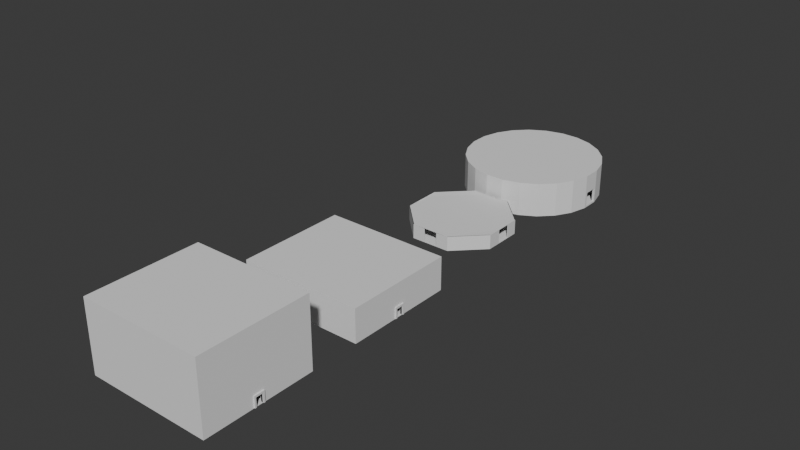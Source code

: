 # Source: Dungeon_parts.blend  (saved by Blender 4.0.36; exported with 4.5.12 LTS)
import bpy
from mathutils import Matrix  # noqa: F401  (used for matrix-valued properties, if any)

bpy.ops.wm.read_factory_settings(use_empty=True)
scene = bpy.context.scene
scene.name = 'Scene'

# ---- collections
col_collection = bpy.data.collections.new('Collection'); scene.collection.children.link(col_collection)

# ---- world
world_world = bpy.data.worlds.new('World'); scene.world = world_world
world_world.use_nodes = True; world_world.node_tree.nodes.clear()
_N = world_world.node_tree.nodes; _L = world_world.node_tree.links
n0 = _N.new('ShaderNodeOutputWorld'); n0.name = 'World Output'; n0.location = (300, 300)
n1 = _N.new('ShaderNodeBackground'); n1.name = 'Background'; n1.location = (10, 300)
n1.inputs[0].default_value = (0.05088, 0.05088, 0.05088, 1.0)
_L.new(n1.outputs[0], n0.inputs[0])
n0.is_active_output = True
world_world.color = (0.05088, 0.05088, 0.05088)
world_world.use_sun_shadow = False
world_world.sun_shadow_jitter_overblur = 0.0

# ---- meshes
me_cube_001 = bpy.data.meshes.new('Cube.001')
me_cube_001.from_pydata([(-1.574, -1.521, 1.0), (-1.574, 1.6, 1.0), (1.929, -1.521, 1.0), (1.929, 1.6, 1.0), (-1.526, -0.1, 2.571), (-1.526, -0.1, 27.57), (-1.574, -1.521, 94.36), (-1.526, 0.1, 2.571), (-1.526, 0.1, 27.57), (-1.574, 1.6, 94.36), (1.929, 1.6, 94.36), (1.929, -1.521, 94.36), (0.0, 0.0, 94.21), (1.929, -0.1, 2.571), (1.929, -0.1, 27.57), (1.929, 0.1, 27.57), (1.929, 0.1, 2.571), (-1.574, -0.1, 2.571), (-1.574, 0.1, 27.57), (-1.574, 0.1, 2.571), (-1.574, -0.1, 27.57), (1.885, -0.1, 2.571), (1.885, -0.1, 27.57), (1.885, 0.1, 27.57), (1.885, 0.1, 2.571)], [], [(1, 0, 17, 19), (0, 6, 9, 1, 19, 18, 20, 17), (13, 2, 3, 16), (16, 3, 10, 11, 2, 13, 14, 15), (3, 2, 0, 1), (6, 12, 9), (10, 12, 11), (2, 11, 6, 0), (1, 9, 10, 3), (11, 12, 6), (9, 12, 10), (19, 7, 8, 18), (20, 5, 4, 17), (4, 7, 19, 17), (8, 5, 20, 18), (16, 15, 23, 24), (15, 14, 22, 23), (14, 13, 21, 22)])
_uv = me_cube_001.uv_layers.new(name='UVMap')
_uv.uv.foreach_set('vector', [0.875, 0.5, 0.875, 0.75, 0.875, 0.6375, 0.875, 0.6125, 0.875, 0.75, 0.875, 0.75, 0.875, 0.5, 0.875, 0.5, 0.875, 0.6125, 0.875, 0.6125, 0.875, 0.6375, 0.875, 0.6375, 0.625, 0.6375, 0.625, 0.75, 0.625, 0.5, 0.625, 0.6125, 0.625, 0.6125, 0.625, 0.5, 0.625, 0.5, 0.625, 0.75, 0.625, 0.75, 0.625, 0.6375, 0.625, 0.6375, 0.625, 0.6125, 0.625, 0.5, 0.625, 0.75, 0.875, 0.75, 0.875, 0.5, 0.875, 0.75, 0.875, 0.75, 0.875, 0.5, 0.625, 0.5, 0.625, 0.5, 0.625, 0.75, 0.625, 0.75, 0.625, 0.75, 0.875, 0.75, 0.875, 0.75, 0.875, 0.5, 0.875, 0.5, 0.625, 0.5, 0.625, 0.5, 0.625, 0.75, 0.625, 0.75, 0.875, 0.75, 0.875, 0.5, 0.875, 0.5, 0.625, 0.5, 0.375, 0.3798, 0.375, 0.5, 0.625, 0.5, 0.625, 0.3798, 0.625, 0.8702, 0.625, 0.75, 0.375, 0.75, 0.375, 0.8702, 0.375, 0.75, 0.375, 0.5, 0.2548, 0.5, 0.2548, 0.75, 0.625, 0.5, 0.625, 0.75, 0.7452, 0.75, 0.7452, 0.5, 0.625, 0.6125, 0.625, 0.6125, 0.625, 0.6125, 0.625, 0.6125, 0.625, 0.6125, 0.625, 0.6375, 0.625, 0.6375, 0.625, 0.6125, 0.625, 0.6375, 0.625, 0.6375, 0.625, 0.6375, 0.625, 0.6375])
me_cube_001.update()
me_cube_002 = bpy.data.meshes.new('Cube.002')
me_cube_002.from_pydata([(-1.0, -1.0, -1.0), (-1.0, -1.0, 1.0), (-1.0, 1.0, -1.0), (-1.0, 1.0, 1.0), (1.0, -1.0, -1.0), (1.0, -1.0, 1.0), (1.0, 1.0, -1.0), (1.0, 1.0, 1.0), (0.0, 1.0, 1.0), (0.0, 1.0, -1.0), (0.0, -1.0, 1.0), (0.0, -1.0, -1.0)], [], [(0, 1, 3, 2), (8, 7, 6, 9), (2, 3, 8, 9), (6, 7, 5, 4), (1, 0, 11, 10), (11, 4, 5, 10), (6, 4, 11, 9), (11, 0, 2, 9), (8, 3, 1, 10), (5, 7, 8, 10)])
_uv = me_cube_002.uv_layers.new(name='UVMap')
_uv.uv.foreach_set('vector', [0.375, 0.0, 0.625, 0.0, 0.625, 0.25, 0.375, 0.25, 0.625, 0.375, 0.625, 0.5, 0.375, 0.5, 0.375, 0.375, 0.375, 0.25, 0.625, 0.25, 0.625, 0.375, 0.375, 0.375, 0.375, 0.5, 0.625, 0.5, 0.625, 0.75, 0.375, 0.75, 0.625, 1.0, 0.375, 1.0, 0.375, 0.875, 0.625, 0.875, 0.375, 0.875, 0.375, 0.75, 0.625, 0.75, 0.625, 0.875, 0.375, 0.5, 0.375, 0.75, 0.25, 0.75, 0.25, 0.5, 0.25, 0.75, 0.125, 0.75, 0.125, 0.5, 0.25, 0.5, 0.75, 0.5, 0.875, 0.5, 0.875, 0.75, 0.75, 0.75, 0.625, 0.75, 0.625, 0.5, 0.75, 0.5, 0.75, 0.75])
me_cube_002.update()
me_cube_003 = bpy.data.meshes.new('Cube.003')
me_cube_003.from_pydata([(-1.0, -1.0, -1.0), (-1.0, -1.0, 1.0), (-1.0, 1.0, -1.0), (-1.0, 1.0, 1.0), (1.0, -1.0, -1.0), (1.0, -1.0, 1.0), (1.0, 1.0, -1.0), (1.0, 1.0, 1.0), (0.0, 1.0, 1.0), (0.0, 0.9524, 0.9524), (0.0, 1.0, -1.0), (0.0, 0.9524, -0.9524), (0.0, -1.0, 1.0), (0.0, -0.9524, 0.9524), (0.0, -1.0, -1.0), (0.0, -0.9524, -0.9524), (-1.0, -0.9524, -0.9524), (-1.0, 0.9524, 0.9524), (-1.0, -0.9524, 0.9524), (-1.0, 0.9524, -0.9524), (1.0, 0.9524, -0.9524), (1.0, -0.9524, 0.9524), (1.0, 0.9524, 0.9524), (1.0, -0.9524, -0.9524)], [], [(18, 1, 3, 2, 19, 17), (19, 2, 0, 1, 18, 16), (8, 7, 6, 10), (2, 3, 8, 10), (6, 7, 5, 4, 23, 21, 22, 20), (23, 4, 6, 20), (1, 0, 14, 12), (14, 4, 5, 12), (6, 4, 14, 10), (14, 0, 2, 10), (8, 3, 1, 12), (5, 7, 8, 12), (9, 11, 20, 22), (11, 9, 17, 19), (13, 15, 16, 18), (15, 13, 21, 23), (20, 11, 15, 23), (16, 15, 11, 19), (17, 9, 13, 18), (21, 13, 9, 22)])
_uv = me_cube_003.uv_layers.new(name='UVMap')
_uv.uv.foreach_set('vector', [0.619, 0.005952, 0.625, 0.0, 0.625, 0.25, 0.375, 0.25, 0.381, 0.244, 0.619, 0.244, 0.381, 0.244, 0.375, 0.25, 0.375, 0.0, 0.625, 0.0, 0.619, 0.005952, 0.381, 0.005952, 0.625, 0.375, 0.625, 0.5, 0.375, 0.5, 0.375, 0.375, 0.375, 0.25, 0.625, 0.25, 0.625, 0.375, 0.375, 0.375, 0.375, 0.5, 0.625, 0.5, 0.625, 0.75, 0.375, 0.75, 0.381, 0.744, 0.619, 0.744, 0.619, 0.506, 0.381, 0.506, 0.381, 0.744, 0.375, 0.75, 0.375, 0.5, 0.381, 0.506, 0.625, 1.0, 0.375, 1.0, 0.375, 0.875, 0.625, 0.875, 0.375, 0.875, 0.375, 0.75, 0.625, 0.75, 0.625, 0.875, 0.375, 0.5, 0.375, 0.75, 0.25, 0.75, 0.25, 0.5, 0.25, 0.75, 0.125, 0.75, 0.125, 0.5, 0.25, 0.5, 0.75, 0.5, 0.875, 0.5, 0.875, 0.75, 0.75, 0.75, 0.625, 0.75, 0.625, 0.5, 0.75, 0.5, 0.75, 0.75, 0.625, 0.375, 0.375, 0.375, 0.375, 0.4886, 0.625, 0.4886, 0.375, 0.375, 0.625, 0.375, 0.625, 0.2614, 0.375, 0.2614, 0.625, 0.875, 0.375, 0.875, 0.375, 0.9886, 0.625, 0.9886, 0.375, 0.875, 0.625, 0.875, 0.625, 0.7614, 0.375, 0.7614, 0.3636, 0.5, 0.25, 0.5, 0.25, 0.75, 0.3636, 0.75, 0.1364, 0.75, 0.25, 0.75, 0.25, 0.5, 0.1364, 0.5, 0.8636, 0.5, 0.75, 0.5, 0.75, 0.75, 0.8636, 0.75, 0.6364, 0.75, 0.75, 0.75, 0.75, 0.5, 0.6364, 0.5])
me_cube_003.update()
me_cylinder = bpy.data.meshes.new('Cylinder')
me_cylinder.from_pydata([(0.0, 1.0, -1.0), (0.8003, -0.456, -0.9524), (0.0, 1.0, 1.0), (0.8003, -0.456, 0.9524), (0.7071, 0.7071, -1.0), (0.9892, -1.05e-09, 1.0), (0.7071, 0.7071, 1.0), (0.9883, -8.37e-10, -0.9909), (1.749e-10, 0.9892, 1.0), (1.0, 0.0, -1.0), (0.2265, 0.8953, 0.9524), (0.6995, 0.6995, 1.0), (0.2265, 0.8953, -0.9524), (1.0, 0.0, 1.0), (0.6989, 0.6989, -0.9909), (-3.674e-10, 0.9883, -0.9909), (0.7071, -0.7071, -1.0), (0.4729, 0.7933, -0.9524), (0.7071, -0.7071, 1.0), (0.4729, 0.7933, 0.9524), (0.0, -1.0, -1.0), (0.0, -1.0, 1.0), (-0.7071, -0.7071, -1.0), (-0.7071, -0.7071, 1.0), (-1.0, 0.0, -1.0), (-1.0, 0.0, 1.0), (-0.7071, 0.7071, -1.0), (-0.7071, 0.7071, 1.0), (0.8095, -0.4599, 0.9524), (0.9116, -0.2135, 0.9524), (0.8095, -0.4599, -0.9524), (0.9116, -0.2135, -0.9524), (-0.7955, 0.4936, 0.9524), (-0.8976, 0.2472, 0.9524), (-0.8976, 0.2472, -0.9524), (-0.7955, 0.4936, -0.9524), (0.4767, 0.8025, 0.9524), (0.2304, 0.9046, 0.9524), (0.2304, 0.9046, -0.9524), (0.4767, 0.8025, -0.9524), (-0.4767, -0.8025, 0.9524), (-0.2304, -0.9046, 0.9524), (-0.2304, -0.9046, -0.9524), (-0.4767, -0.8025, -0.9524), (0.9023, -0.2097, -0.9524), (0.6989, -0.6989, -0.9909), (0.6995, -0.6995, 1.0), (0.9023, -0.2097, 0.9524), (-1.225e-10, -0.9883, -0.9909), (-1.749e-10, -0.9892, 1.0), (-0.4729, -0.7933, 0.9524), (-0.4729, -0.7933, -0.9524), (-0.6989, -0.6989, -0.9909), (-0.6995, -0.6995, 1.0), (-0.2265, -0.8953, -0.9524), (-0.2265, -0.8953, 0.9524), (-0.9883, 3.674e-10, -0.9909), (-0.9892, 3.499e-10, 1.0), (-0.8884, 0.2434, -0.9524), (-0.8884, 0.2434, 0.9524), (-0.7863, 0.4898, 0.9524), (-0.6995, 0.6995, 1.0), (-0.6989, 0.6989, -0.9909), (-0.7863, 0.4898, -0.9524)], [], [(0, 2, 37, 38), (37, 2, 6, 4, 0, 38, 39, 36), (4, 6, 13, 9), (28, 29, 13, 18, 16, 9, 31, 30), (31, 9, 13, 29), (16, 18, 21, 20), (40, 23, 22, 43), (43, 22, 20, 21, 23, 40, 41, 42), (22, 23, 25, 24), (34, 35, 26, 24, 25, 27, 32, 33), (32, 27, 26, 35), (26, 27, 2, 0), (24, 26, 0, 4, 9, 16, 20, 22), (29, 28, 3, 47), (52, 56, 57, 53), (23, 21, 49, 53), (62, 15, 8, 61), (31, 29, 47, 44), (56, 52, 48, 45, 7, 14, 15, 62), (60, 63, 62, 61), (21, 18, 46, 49), (43, 42, 54, 51), (58, 59, 60, 61, 57, 56, 62, 63), (44, 47, 5, 7), (45, 48, 49, 46), (15, 12, 10, 8), (10, 19, 17, 12, 15, 14, 11, 8), (3, 1, 44, 7, 45, 46, 5, 47), (14, 7, 5, 11), (50, 51, 52, 53), (51, 54, 55, 50, 53, 49, 48, 52), (36, 39, 17, 19), (37, 36, 19, 10), (35, 34, 58, 63), (28, 30, 1, 3), (6, 2, 8, 11), (40, 43, 51, 50), (38, 37, 10, 12), (30, 31, 44, 1), (39, 38, 12, 17), (2, 27, 61, 8), (25, 23, 53, 57), (18, 13, 5, 46), (33, 32, 60, 59), (41, 40, 50, 55), (13, 6, 11, 5), (34, 33, 59, 58), (32, 35, 63, 60), (27, 25, 57, 61), (42, 41, 55, 54), (8, 61, 2), (8, 2, 37), (37, 2, 36), (36, 2, 6), (21, 49, 46), (10, 60, 8), (10, 8, 19), (19, 8, 11), (11, 8, 37), (10, 37, 19), (19, 37, 11), (11, 37, 36), (21, 41, 40), (19, 36, 11), (11, 36, 6), (10, 19, 3), (33, 57, 27), (33, 27, 32), (32, 27, 61), (11, 6, 13), (32, 61, 59), (59, 61, 57), (57, 61, 60), (19, 11, 5), (19, 5, 3), (5, 11, 13), (33, 32, 59), (59, 32, 60), (57, 60, 59), (60, 61, 8), (59, 57, 33), (57, 25, 27), (49, 53, 3), (25, 57, 53), (59, 10, 3), (23, 25, 53), (28, 47, 13), (28, 13, 18), (18, 13, 29), (53, 59, 3), (3, 5, 46), (46, 5, 47), (59, 60, 10), (3, 47, 46), (46, 47, 28), (28, 47, 29), (28, 29, 18), (46, 49, 3), (46, 3, 28), (46, 28, 18), (23, 53, 50), (50, 53, 55), (55, 53, 49), (47, 5, 13), (18, 21, 46), (23, 21, 40), (61, 27, 2), (21, 23, 50), (40, 50, 41), (41, 50, 21), (21, 50, 55), (41, 55, 21), (21, 55, 49), (53, 57, 59)])
_uv = me_cylinder.uv_layers.new(name='UVMap')
_uv.uv.foreach_set('vector', [1.0, 0.5, 1.0, 1.0, 0.9593, 0.9881, 0.9593, 0.5119, 0.9593, 0.9881, 1.0, 1.0, 0.875, 1.0, 0.875, 0.5, 1.0, 0.5, 0.9593, 0.5119, 0.9157, 0.5119, 0.9157, 0.9881, 0.875, 0.5, 0.875, 1.0, 0.75, 1.0, 0.75, 0.5, 0.6687, 0.9881, 0.7123, 0.9881, 0.75, 1.0, 0.625, 1.0, 0.625, 0.5, 0.75, 0.5, 0.7123, 0.5119, 0.6687, 0.5119, 0.7123, 0.5119, 0.75, 0.5, 0.75, 1.0, 0.7123, 0.9881, 0.625, 0.5, 0.625, 1.0, 0.5, 1.0, 0.5, 0.5, 0.4157, 0.9881, 0.375, 1.0, 0.375, 0.5, 0.4157, 0.5119, 0.4157, 0.5119, 0.375, 0.5, 0.5, 0.5, 0.5, 1.0, 0.375, 1.0, 0.4157, 0.9881, 0.4593, 0.9881, 0.4593, 0.5119, 0.375, 0.5, 0.375, 1.0, 0.25, 1.0, 0.25, 0.5, 0.2063, 0.5119, 0.1627, 0.5119, 0.125, 0.5, 0.25, 0.5, 0.25, 1.0, 0.125, 1.0, 0.1627, 0.9881, 0.2063, 0.9881, 0.1627, 0.9881, 0.125, 1.0, 0.125, 0.5, 0.1627, 0.5119, 0.125, 0.5, 0.125, 1.0, 0.0, 1.0, 0.0, 0.5, 0.51, 0.25, 0.5803, 0.4197, 0.75, 0.49, 0.9197, 0.4197, 0.99, 0.25, 0.9197, 0.08029, 0.75, 0.01, 0.5803, 0.08029, 0.7123, 0.9881, 0.6687, 0.9881, 0.6687, 0.9881, 0.7123, 0.9881, 0.375, 0.5, 0.25, 0.5, 0.25, 1.0, 0.375, 1.0, 0.375, 1.0, 0.5, 1.0, 0.5, 1.0, 0.375, 1.0, 0.125, 0.5, 0.0, 0.5, 0.0, 1.0, 0.125, 1.0, 0.7123, 0.5119, 0.7123, 0.9881, 0.7123, 0.9881, 0.7123, 0.5119, 0.51, 0.25, 0.5803, 0.08029, 0.75, 0.01, 0.9197, 0.08029, 0.99, 0.25, 0.9197, 0.4197, 0.75, 0.49, 0.5803, 0.4197, 0.1627, 0.9881, 0.1627, 0.5119, 0.125, 0.5, 0.125, 1.0, 0.5, 1.0, 0.625, 1.0, 0.625, 1.0, 0.5, 1.0, 0.4157, 0.5119, 0.4593, 0.5119, 0.4593, 0.5119, 0.4157, 0.5119, 0.2063, 0.5119, 0.2063, 0.9881, 0.1627, 0.9881, 0.125, 1.0, 0.25, 1.0, 0.25, 0.5, 0.125, 0.5, 0.1627, 0.5119, 0.7123, 0.5119, 0.7123, 0.9881, 0.75, 1.0, 0.75, 0.5, 0.625, 0.5, 0.5, 0.5, 0.5, 1.0, 0.625, 1.0, 1.0, 0.5, 0.9593, 0.5119, 0.9593, 0.9881, 1.0, 1.0, 0.9593, 0.9881, 0.9157, 0.9881, 0.9157, 0.5119, 0.9593, 0.5119, 1.0, 0.5, 0.875, 0.5, 0.875, 1.0, 1.0, 1.0, 0.6687, 0.9881, 0.6687, 0.5119, 0.7123, 0.5119, 0.75, 0.5, 0.625, 0.5, 0.625, 1.0, 0.75, 1.0, 0.7123, 0.9881, 0.875, 0.5, 0.75, 0.5, 0.75, 1.0, 0.875, 1.0, 0.4157, 0.9881, 0.4157, 0.5119, 0.375, 0.5, 0.375, 1.0, 0.4157, 0.5119, 0.4593, 0.5119, 0.4593, 0.9881, 0.4157, 0.9881, 0.375, 1.0, 0.5, 1.0, 0.5, 0.5, 0.375, 0.5, 0.9157, 0.9881, 0.9157, 0.5119, 0.9157, 0.5119, 0.9157, 0.9881, 0.9593, 0.9881, 0.9157, 0.9881, 0.9157, 0.9881, 0.9593, 0.9881, 0.1627, 0.5119, 0.2063, 0.5119, 0.2063, 0.5119, 0.1627, 0.5119, 0.6687, 0.9881, 0.6687, 0.5119, 0.6687, 0.5119, 0.6687, 0.9881, 0.875, 1.0, 1.0, 1.0, 1.0, 1.0, 0.875, 1.0, 0.4157, 0.9881, 0.4157, 0.5119, 0.4157, 0.5119, 0.4157, 0.9881, 0.9593, 0.5119, 0.9593, 0.9881, 0.9593, 0.9881, 0.9593, 0.5119, 0.6687, 0.5119, 0.7123, 0.5119, 0.7123, 0.5119, 0.6687, 0.5119, 0.9157, 0.5119, 0.9593, 0.5119, 0.9593, 0.5119, 0.9157, 0.5119, 0.0, 1.0, 0.125, 1.0, 0.125, 1.0, 0.0, 1.0, 0.25, 1.0, 0.375, 1.0, 0.375, 1.0, 0.25, 1.0, 0.625, 1.0, 0.75, 1.0, 0.75, 1.0, 0.625, 1.0, 0.2063, 0.9881, 0.1627, 0.9881, 0.1627, 0.9881, 0.2063, 0.9881, 0.4593, 0.9881, 0.4157, 0.9881, 0.4157, 0.9881, 0.4593, 0.9881, 0.75, 1.0, 0.875, 1.0, 0.875, 1.0, 0.75, 1.0, 0.2063, 0.5119, 0.2063, 0.9881, 0.2063, 0.9881, 0.2063, 0.5119, 0.1627, 0.9881, 0.1627, 0.5119, 0.1627, 0.5119, 0.1627, 0.9881, 0.125, 1.0, 0.25, 1.0, 0.25, 1.0, 0.125, 1.0, 0.4593, 0.5119, 0.4593, 0.9881, 0.4593, 0.9881, 0.4593, 0.5119, 0.0, 0.0, 0.0, 0.0, 0.0, 0.0, 0.0, 0.0, 0.0, 0.0, 0.0, 0.0, 0.0, 0.0, 0.0, 0.0, 0.0, 0.0, 0.0, 0.0, 0.0, 0.0, 0.0, 0.0, 0.0, 0.0, 0.0, 0.0, 0.0, 0.0, 0.0, 0.0, 0.0, 0.0, 0.0, 0.0, 0.0, 0.0, 0.0, 0.0, 0.0, 0.0, 0.0, 0.0, 0.0, 0.0, 0.0, 0.0, 0.0, 0.0, 0.0, 0.0, 0.0, 0.0, 0.0, 0.0, 0.0, 0.0, 0.0, 0.0, 0.0, 0.0, 0.0, 0.0, 0.0, 0.0, 0.0, 0.0, 0.0, 0.0, 0.0, 0.0, 0.0, 0.0, 0.0, 0.0, 0.0, 0.0, 0.0, 0.0, 0.0, 0.0, 0.0, 0.0, 0.0, 0.0, 0.0, 0.0, 0.0, 0.0, 0.0, 0.0, 0.0, 0.0, 0.0, 0.0, 0.0, 0.0, 0.0, 0.0, 0.0, 0.0, 0.0, 0.0, 0.0, 0.0, 0.0, 0.0, 0.0, 0.0, 0.0, 0.0, 0.0, 0.0, 0.0, 0.0, 0.0, 0.0, 0.0, 0.0, 0.0, 0.0, 0.0, 0.0, 0.0, 0.0, 0.0, 0.0, 0.0, 0.0, 0.0, 0.0, 0.0, 0.0, 0.0, 0.0, 0.0, 0.0, 0.0, 0.0, 0.0, 0.0, 0.0, 0.0, 0.0, 0.0, 0.0, 0.0, 0.0, 0.0, 0.0, 0.0, 0.0, 0.0, 0.0, 0.0, 0.0, 0.0, 0.0, 0.0, 0.0, 0.0, 0.0, 0.0, 0.0, 0.0, 0.0, 0.0, 0.0, 0.0, 0.0, 0.0, 0.0, 0.0, 0.0, 0.0, 0.0, 0.0, 0.0, 0.0, 0.0, 0.0, 0.0, 0.0, 0.0, 0.0, 0.0, 0.0, 0.0, 0.0, 0.0, 0.0, 0.0, 0.0, 0.0, 0.0, 0.0, 0.0, 0.0, 0.0, 0.0, 0.0, 0.0, 0.0, 0.0, 0.0, 0.0, 0.0, 0.0, 0.0, 0.0, 0.0, 0.0, 0.0, 0.0, 0.0, 0.0, 0.0, 0.0, 0.0, 0.0, 0.0, 0.0, 0.0, 0.0, 0.0, 0.0, 0.0, 0.0, 0.0, 0.0, 0.0, 0.0, 0.0, 0.0, 0.0, 0.0, 0.0, 0.0, 0.0, 0.0, 0.0, 0.0, 0.0, 0.0, 0.0, 0.0, 0.0, 0.0, 0.0, 0.0, 0.0, 0.0, 0.0, 0.0, 0.0, 0.0, 0.0, 0.0, 0.0, 0.0, 0.0, 0.0, 0.0, 0.0, 0.0, 0.0, 0.0, 0.0, 0.0, 0.0, 0.0, 0.0, 0.0, 0.0, 0.0, 0.0, 0.0, 0.0, 0.0, 0.0, 0.0, 0.0, 0.0, 0.0, 0.0, 0.0, 0.0, 0.0, 0.0, 0.0, 0.0, 0.0, 0.0, 0.0, 0.0, 0.0, 0.0, 0.0, 0.0, 0.0, 0.0, 0.0, 0.0, 0.0, 0.0, 0.0, 0.0, 0.0, 0.0, 0.0, 0.0, 0.0, 0.0, 0.0, 0.0, 0.0, 0.0, 0.0, 0.0, 0.0, 0.0, 0.0, 0.0, 0.0, 0.0, 0.0, 0.0, 0.0, 0.0, 0.0, 0.0, 0.0, 0.0, 0.0, 0.0, 0.0, 0.0, 0.0, 0.0, 0.0, 0.0, 0.0, 0.0, 0.0, 0.0, 0.0, 0.0, 0.0, 0.0, 0.0, 0.0, 0.0, 0.0, 0.0, 0.0, 0.0, 0.0, 0.0, 0.0, 0.0, 0.0, 0.0, 0.0, 0.0, 0.0, 0.0, 0.0, 0.0, 0.0, 0.0, 0.0, 0.0, 0.0, 0.0, 0.0, 0.0, 0.0, 0.0, 0.0, 0.0, 0.0, 0.0, 0.0])
me_cylinder.update()
me_cube_004 = bpy.data.meshes.new('Cube.004')
me_cube_004.from_pydata([(0.0238, -0.1, -13.86), (0.0238, -0.1, 11.14), (0.0238, 0.1, -13.86), (0.0238, 0.1, 11.14), (-0.0238, -0.1, -13.86), (-0.0238, 0.1, 11.14), (-0.0238, 0.1, -13.86), (-0.0238, -0.1, 11.14), (0.0238, -0.1495, -13.93), (0.0238, -0.1495, 16.64), (0.0238, 0.1495, 16.64), (0.0238, 0.1495, -13.93), (-0.0238, 0.1495, 16.64), (-0.0238, -0.1495, 16.64), (-0.0238, -0.1495, -13.93), (-0.0238, 0.1495, -13.93)], [], [(6, 5, 3, 2), (7, 4, 0, 1), (3, 5, 7, 1), (15, 11, 10, 12), (13, 9, 8, 14), (10, 9, 13, 12), (7, 5, 12, 13), (4, 7, 13, 14), (5, 6, 15, 12), (1, 0, 8, 9), (6, 2, 11, 15), (2, 3, 10, 11), (0, 4, 14, 8), (3, 1, 9, 10)])
_uv = me_cube_004.uv_layers.new(name='UVMap')
_uv.uv.foreach_set('vector', [0.375, 0.3798, 0.625, 0.3798, 0.625, 0.5, 0.375, 0.5, 0.625, 0.8702, 0.375, 0.8702, 0.375, 0.75, 0.625, 0.75, 0.625, 0.5, 0.7452, 0.5, 0.7452, 0.75, 0.625, 0.75, 0.375, 0.3798, 0.375, 0.5, 0.625, 0.5, 0.625, 0.3798, 0.625, 0.8702, 0.625, 0.75, 0.375, 0.75, 0.375, 0.8702, 0.625, 0.5, 0.625, 0.75, 0.7452, 0.75, 0.7452, 0.5, 0.7452, 0.75, 0.7452, 0.5, 0.7452, 0.5, 0.7452, 0.75, 0.375, 0.8702, 0.625, 0.8702, 0.625, 0.8702, 0.375, 0.8702, 0.625, 0.3798, 0.375, 0.3798, 0.375, 0.3798, 0.625, 0.3798, 0.625, 0.75, 0.375, 0.75, 0.375, 0.75, 0.625, 0.75, 0.375, 0.3798, 0.375, 0.5, 0.375, 0.5, 0.375, 0.3798, 0.375, 0.5, 0.625, 0.5, 0.625, 0.5, 0.375, 0.5, 0.375, 0.75, 0.375, 0.8702, 0.375, 0.8702, 0.375, 0.75, 0.625, 0.5, 0.625, 0.75, 0.625, 0.75, 0.625, 0.5])
me_cube_004.update()
me_cube_005 = bpy.data.meshes.new('Cube.005')
me_cube_005.from_pydata([(0.0238, -0.1, -13.86), (0.0238, -0.1, 11.14), (0.0238, 0.1, -13.86), (0.0238, 0.1, 11.14), (-0.0238, -0.1, -13.86), (-0.0238, 0.1, 11.14), (-0.0238, 0.1, -13.86), (-0.0238, -0.1, 11.14), (0.0238, -0.1495, -13.93), (0.0238, -0.1495, 16.64), (0.0238, 0.1495, 16.64), (0.0238, 0.1495, -13.93), (-0.0238, 0.1495, 16.64), (-0.0238, -0.1495, 16.64), (-0.0238, -0.1495, -13.93), (-0.0238, 0.1495, -13.93)], [], [(6, 5, 3, 2), (7, 4, 0, 1), (3, 5, 7, 1), (15, 11, 10, 12), (13, 9, 8, 14), (10, 9, 13, 12), (7, 5, 12, 13), (4, 7, 13, 14), (5, 6, 15, 12), (1, 0, 8, 9), (6, 2, 11, 15), (2, 3, 10, 11), (0, 4, 14, 8), (3, 1, 9, 10)])
_uv = me_cube_005.uv_layers.new(name='UVMap')
_uv.uv.foreach_set('vector', [0.375, 0.3798, 0.625, 0.3798, 0.625, 0.5, 0.375, 0.5, 0.625, 0.8702, 0.375, 0.8702, 0.375, 0.75, 0.625, 0.75, 0.625, 0.5, 0.7452, 0.5, 0.7452, 0.75, 0.625, 0.75, 0.375, 0.3798, 0.375, 0.5, 0.625, 0.5, 0.625, 0.3798, 0.625, 0.8702, 0.625, 0.75, 0.375, 0.75, 0.375, 0.8702, 0.625, 0.5, 0.625, 0.75, 0.7452, 0.75, 0.7452, 0.5, 0.7452, 0.75, 0.7452, 0.5, 0.7452, 0.5, 0.7452, 0.75, 0.375, 0.8702, 0.625, 0.8702, 0.625, 0.8702, 0.375, 0.8702, 0.625, 0.3798, 0.375, 0.3798, 0.375, 0.3798, 0.625, 0.3798, 0.625, 0.75, 0.375, 0.75, 0.375, 0.75, 0.625, 0.75, 0.375, 0.3798, 0.375, 0.5, 0.375, 0.5, 0.375, 0.3798, 0.375, 0.5, 0.625, 0.5, 0.625, 0.5, 0.375, 0.5, 0.375, 0.75, 0.375, 0.8702, 0.375, 0.8702, 0.375, 0.75, 0.625, 0.5, 0.625, 0.75, 0.625, 0.75, 0.625, 0.5])
me_cube_005.update()
me_cube_006 = bpy.data.meshes.new('Cube.006')
me_cube_006.from_pydata([(-1.574, -1.521, 1.0), (-1.574, 1.6, 1.0), (1.929, -1.521, 1.0), (1.929, 1.6, 1.0), (-1.526, -0.1, 152.1), (-1.526, -0.1, 177.1), (-1.574, -1.521, 199.0), (-1.526, 0.1, 152.1), (-1.526, 0.1, 177.1), (-1.574, 1.6, 199.0), (1.929, 1.6, 199.0), (1.929, -1.521, 199.0), (0.0, 0.0, 198.9), (1.929, -0.1, 2.571), (1.929, -0.1, 27.57), (1.929, 0.1, 27.57), (1.929, 0.1, 2.571), (-1.574, -0.1, 152.1), (-1.574, 0.1, 177.1), (-1.574, 0.1, 152.1), (-1.574, -0.1, 177.1), (1.885, -0.1, 2.571), (1.885, -0.1, 27.57), (1.885, 0.1, 27.57), (1.885, 0.1, 2.571)], [], [(1, 0, 17, 19), (0, 6, 9, 1, 19, 18, 20, 17), (13, 2, 3, 16), (16, 3, 10, 11, 2, 13, 14, 15), (3, 2, 0, 1), (6, 12, 9), (10, 12, 11), (2, 11, 6, 0), (1, 9, 10, 3), (11, 12, 6), (9, 12, 10), (19, 7, 8, 18), (20, 5, 4, 17), (4, 7, 19, 17), (8, 5, 20, 18), (16, 15, 23, 24), (15, 14, 22, 23), (14, 13, 21, 22)])
_uv = me_cube_006.uv_layers.new(name='UVMap')
_uv.uv.foreach_set('vector', [0.875, 0.5, 0.875, 0.75, 0.875, 0.6375, 0.875, 0.6125, 0.875, 0.75, 0.875, 0.75, 0.875, 0.5, 0.875, 0.5, 0.875, 0.6125, 0.875, 0.6125, 0.875, 0.6375, 0.875, 0.6375, 0.625, 0.6375, 0.625, 0.75, 0.625, 0.5, 0.625, 0.6125, 0.625, 0.6125, 0.625, 0.5, 0.625, 0.5, 0.625, 0.75, 0.625, 0.75, 0.625, 0.6375, 0.625, 0.6375, 0.625, 0.6125, 0.625, 0.5, 0.625, 0.75, 0.875, 0.75, 0.875, 0.5, 0.875, 0.75, 0.875, 0.75, 0.875, 0.5, 0.625, 0.5, 0.625, 0.5, 0.625, 0.75, 0.625, 0.75, 0.625, 0.75, 0.875, 0.75, 0.875, 0.75, 0.875, 0.5, 0.875, 0.5, 0.625, 0.5, 0.625, 0.5, 0.625, 0.75, 0.625, 0.75, 0.875, 0.75, 0.875, 0.5, 0.875, 0.5, 0.625, 0.5, 0.375, 0.3798, 0.375, 0.5, 0.625, 0.5, 0.625, 0.3798, 0.625, 0.8702, 0.625, 0.75, 0.375, 0.75, 0.375, 0.8702, 0.375, 0.75, 0.375, 0.5, 0.2548, 0.5, 0.2548, 0.75, 0.625, 0.5, 0.625, 0.75, 0.7452, 0.75, 0.7452, 0.5, 0.625, 0.6125, 0.625, 0.6125, 0.625, 0.6125, 0.625, 0.6125, 0.625, 0.6125, 0.625, 0.6375, 0.625, 0.6375, 0.625, 0.6125, 0.625, 0.6375, 0.625, 0.6375, 0.625, 0.6375, 0.625, 0.6375])
me_cube_006.update()
me_cube_007 = bpy.data.meshes.new('Cube.007')
me_cube_007.from_pydata([(0.0238, -0.1, -13.86), (0.0238, -0.1, 11.14), (0.0238, 0.1, -13.86), (0.0238, 0.1, 11.14), (-0.0238, -0.1, -13.86), (-0.0238, 0.1, 11.14), (-0.0238, 0.1, -13.86), (-0.0238, -0.1, 11.14), (0.0238, -0.1495, -13.93), (0.0238, -0.1495, 16.64), (0.0238, 0.1495, 16.64), (0.0238, 0.1495, -13.93), (-0.0238, 0.1495, 16.64), (-0.0238, -0.1495, 16.64), (-0.0238, -0.1495, -13.93), (-0.0238, 0.1495, -13.93)], [], [(6, 5, 3, 2), (7, 4, 0, 1), (3, 5, 7, 1), (15, 11, 10, 12), (13, 9, 8, 14), (10, 9, 13, 12), (7, 5, 12, 13), (4, 7, 13, 14), (5, 6, 15, 12), (1, 0, 8, 9), (6, 2, 11, 15), (2, 3, 10, 11), (0, 4, 14, 8), (3, 1, 9, 10)])
_uv = me_cube_007.uv_layers.new(name='UVMap')
_uv.uv.foreach_set('vector', [0.375, 0.3798, 0.625, 0.3798, 0.625, 0.5, 0.375, 0.5, 0.625, 0.8702, 0.375, 0.8702, 0.375, 0.75, 0.625, 0.75, 0.625, 0.5, 0.7452, 0.5, 0.7452, 0.75, 0.625, 0.75, 0.375, 0.3798, 0.375, 0.5, 0.625, 0.5, 0.625, 0.3798, 0.625, 0.8702, 0.625, 0.75, 0.375, 0.75, 0.375, 0.8702, 0.625, 0.5, 0.625, 0.75, 0.7452, 0.75, 0.7452, 0.5, 0.7452, 0.75, 0.7452, 0.5, 0.7452, 0.5, 0.7452, 0.75, 0.375, 0.8702, 0.625, 0.8702, 0.625, 0.8702, 0.375, 0.8702, 0.625, 0.3798, 0.375, 0.3798, 0.375, 0.3798, 0.625, 0.3798, 0.625, 0.75, 0.375, 0.75, 0.375, 0.75, 0.625, 0.75, 0.375, 0.3798, 0.375, 0.5, 0.375, 0.5, 0.375, 0.3798, 0.375, 0.5, 0.625, 0.5, 0.625, 0.5, 0.375, 0.5, 0.375, 0.75, 0.375, 0.8702, 0.375, 0.8702, 0.375, 0.75, 0.625, 0.5, 0.625, 0.75, 0.625, 0.75, 0.625, 0.5])
me_cube_007.update()
me_cube_008 = bpy.data.meshes.new('Cube.008')
me_cube_008.from_pydata([(0.0238, -0.1, -13.86), (0.0238, -0.1, 11.14), (0.0238, 0.1, -13.86), (0.0238, 0.1, 11.14), (-0.0238, -0.1, -13.86), (-0.0238, 0.1, 11.14), (-0.0238, 0.1, -13.86), (-0.0238, -0.1, 11.14), (0.0238, -0.1495, -13.93), (0.0238, -0.1495, 16.64), (0.0238, 0.1495, 16.64), (0.0238, 0.1495, -13.93), (-0.0238, 0.1495, 16.64), (-0.0238, -0.1495, 16.64), (-0.0238, -0.1495, -13.93), (-0.0238, 0.1495, -13.93)], [], [(6, 5, 3, 2), (7, 4, 0, 1), (3, 5, 7, 1), (15, 11, 10, 12), (13, 9, 8, 14), (10, 9, 13, 12), (7, 5, 12, 13), (4, 7, 13, 14), (5, 6, 15, 12), (1, 0, 8, 9), (6, 2, 11, 15), (2, 3, 10, 11), (0, 4, 14, 8), (3, 1, 9, 10)])
_uv = me_cube_008.uv_layers.new(name='UVMap')
_uv.uv.foreach_set('vector', [0.375, 0.3798, 0.625, 0.3798, 0.625, 0.5, 0.375, 0.5, 0.625, 0.8702, 0.375, 0.8702, 0.375, 0.75, 0.625, 0.75, 0.625, 0.5, 0.7452, 0.5, 0.7452, 0.75, 0.625, 0.75, 0.375, 0.3798, 0.375, 0.5, 0.625, 0.5, 0.625, 0.3798, 0.625, 0.8702, 0.625, 0.75, 0.375, 0.75, 0.375, 0.8702, 0.625, 0.5, 0.625, 0.75, 0.7452, 0.75, 0.7452, 0.5, 0.7452, 0.75, 0.7452, 0.5, 0.7452, 0.5, 0.7452, 0.75, 0.375, 0.8702, 0.625, 0.8702, 0.625, 0.8702, 0.375, 0.8702, 0.625, 0.3798, 0.375, 0.3798, 0.375, 0.3798, 0.625, 0.3798, 0.625, 0.75, 0.375, 0.75, 0.375, 0.75, 0.625, 0.75, 0.375, 0.3798, 0.375, 0.5, 0.375, 0.5, 0.375, 0.3798, 0.375, 0.5, 0.625, 0.5, 0.625, 0.5, 0.375, 0.5, 0.375, 0.75, 0.375, 0.8702, 0.375, 0.8702, 0.375, 0.75, 0.625, 0.5, 0.625, 0.75, 0.625, 0.75, 0.625, 0.5])
me_cube_008.update()
me_cylinder_002 = bpy.data.meshes.new('Cylinder.002')
me_cylinder_002.from_pydata([(0.0, 1.0, -1.0), (0.0, 1.0, 1.0), (0.2588, 0.9659, -1.0), (0.2588, 0.9659, 1.0), (0.5, 0.866, -1.0), (0.5, 0.866, 1.0), (0.7071, 0.7071, -1.0), (0.7071, 0.7071, 1.0), (0.866, 0.5, -1.0), (-0.9372, 0.2339, -0.1), (0.866, 0.5, 1.0), (-0.9372, 0.2339, -0.9), (0.9659, 0.2588, -1.0), (-0.9633, 0.03564, -0.1), (0.9659, 0.2588, 1.0), (-0.9633, 0.03564, -0.9), (1.0, 0.0, -1.0), (1.0, 0.0, 1.0), (0.9659, -0.2588, -1.0), (0.9659, -0.2588, 1.0), (0.866, -0.5, -1.0), (0.866, -0.5, 1.0), (0.7071, -0.7071, -1.0), (0.7071, -0.7071, 1.0), (0.5, -0.866, -1.0), (0.5, -0.866, 1.0), (0.2588, -0.9659, -1.0), (0.2588, -0.9659, 1.0), (0.0, -1.0, -1.0), (0.0, -1.0, 1.0), (-0.2588, -0.9659, -1.0), (-0.2588, -0.9659, 1.0), (-0.5, -0.866, -1.0), (-0.5, -0.866, 1.0), (-0.7071, -0.7071, -1.0), (-0.7071, -0.7071, 1.0), (-0.866, -0.5, -1.0), (-0.866, -0.5, 1.0), (-0.9659, -0.2588, -1.0), (-0.9659, -0.2588, 1.0), (-1.0, 0.0, -1.0), (-1.0, 0.0, 1.0), (-0.9659, 0.2588, -1.0), (-0.9659, 0.2588, 1.0), (-0.866, 0.5, -1.0), (-0.866, 0.5, 1.0), (-0.7071, 0.7071, -1.0), (-0.7071, 0.7071, 1.0), (-0.5, 0.866, -1.0), (-0.5, 0.866, 1.0), (-0.2588, 0.9659, -1.0), (-0.2588, 0.9659, 1.0), (0.9973, -0.02074, -0.1), (0.9712, -0.219, -0.9), (0.9712, -0.219, -0.1), (0.9973, -0.02074, -0.9), (-0.9948, 0.03979, -0.1), (-0.9948, 0.03979, -0.9), (-0.9687, 0.2381, -0.1), (-0.9687, 0.2381, -0.9), (0.9649, -0.01648, -0.1), (0.9649, -0.01648, -0.9), (0.9388, -0.2148, -0.1), (0.9388, -0.2148, -0.9), (-5.751e-10, 0.9894, -0.9905), (0.2561, 0.9557, -0.9905), (0.2561, 0.9557, 0.9905), (0.0, 0.9894, 0.9905), (0.4947, 0.8569, -0.9905), (0.4947, 0.8569, 0.9905), (0.6996, 0.6996, -0.9905), (0.6996, 0.6996, 0.9905), (0.8569, 0.4947, -0.9905), (0.8569, 0.4947, 0.9905), (0.9557, 0.2561, -0.9905), (0.9557, 0.2561, 0.9905), (0.9894, 3.834e-10, -0.9905), (0.9894, -8.307e-10, 0.9905), (0.9887, -0.009521, -0.91), (0.9887, -0.009521, -0.09), (0.9599, -0.2276, -0.09), (0.9599, -0.2276, -0.91), (0.9557, -0.2561, -0.9905), (0.9557, -0.2561, 0.9905), (0.8569, -0.4947, -0.9905), (0.8569, -0.4947, 0.9905), (0.6996, -0.6996, -0.9905), (0.6996, -0.6996, 0.9905), (0.4947, -0.8569, -0.9905), (0.4947, -0.8569, 0.9905), (0.2561, -0.9557, -0.9905), (0.2561, -0.9557, 0.9905), (-5.751e-10, -0.9894, -0.9905), (0.0, -0.9894, 0.9905), (-0.2561, -0.9557, -0.9905), (-0.2561, -0.9557, 0.9905), (-0.4947, -0.8569, -0.9905), (-0.4947, -0.8569, 0.9905), (-0.6996, -0.6996, -0.9905), (-0.6996, -0.6996, 0.9905), (-0.8569, -0.4947, -0.9905), (-0.8569, -0.4947, 0.9905), (-0.9557, -0.2561, -0.9905), (-0.9557, -0.2561, 0.9905), (-0.9894, -4.473e-10, -0.9905), (-0.9894, 7.668e-10, 0.9905), (-0.9557, 0.2561, -0.9905), (-0.9574, 0.2467, -0.91), (-0.9862, 0.02857, -0.91), (-0.9862, 0.02857, -0.09), (-0.9574, 0.2467, -0.09), (-0.9557, 0.2561, 0.9905), (-0.8569, 0.4947, -0.9905), (-0.8569, 0.4947, 0.9905), (-0.6996, 0.6996, -0.9905), (-0.6996, 0.6996, 0.9905), (-0.4947, 0.8569, -0.9905), (-0.4947, 0.8569, 0.9905), (-0.2561, 0.9557, -0.9905), (-0.2561, 0.9557, 0.9905), (0.9662, -0.006568, -0.09), (0.9662, -0.006568, -0.91), (-0.9359, 0.2438, -0.91), (-0.9359, 0.2438, -0.09), (-0.9646, 0.02573, -0.09), (-0.9646, 0.02573, -0.91), (0.9375, -0.2247, -0.91), (0.9375, -0.2247, -0.09)], [], [(0, 1, 3, 2), (2, 3, 5, 4), (4, 5, 7, 6), (6, 7, 10, 8), (8, 10, 14, 12), (12, 14, 17, 16), (55, 16, 17, 19, 18, 53, 54, 52), (53, 18, 16, 55), (18, 19, 21, 20), (20, 21, 23, 22), (22, 23, 25, 24), (24, 25, 27, 26), (26, 27, 29, 28), (28, 29, 31, 30), (30, 31, 33, 32), (32, 33, 35, 34), (34, 35, 37, 36), (36, 37, 39, 38), (38, 39, 41, 40), (42, 40, 57, 59), (40, 41, 43, 42, 59, 58, 56, 57), (42, 43, 45, 44), (44, 45, 47, 46), (46, 47, 49, 48), (48, 49, 51, 50), (50, 51, 1, 0), (50, 0, 2, 4, 6, 8, 12, 16, 18, 20, 22, 24, 26, 28, 30, 32, 34, 36, 38, 40, 42, 44, 46, 48), (60, 61, 55, 52), (11, 9, 58, 59), (13, 15, 57, 56), (63, 62, 54, 53), (47, 7, 49), (57, 15, 11, 59), (58, 9, 13, 56), (62, 60, 52, 54), (55, 61, 63, 53), (49, 5, 51), (51, 3, 1), (21, 19, 39), (45, 7, 47), (45, 10, 7), (43, 14, 45), (7, 5, 49), (41, 14, 43), (41, 17, 14), (39, 17, 41), (39, 19, 17), (37, 21, 39), (5, 3, 51), (35, 21, 37), (35, 23, 21), (33, 25, 35), (14, 10, 45), (31, 25, 33), (31, 27, 25), (29, 27, 31), (25, 23, 35), (64, 65, 66, 67), (65, 68, 69, 66), (68, 70, 71, 69), (70, 72, 73, 71), (72, 74, 75, 73), (74, 76, 77, 75), (78, 79, 80, 81, 82, 83, 77, 76), (81, 78, 76, 82), (82, 84, 85, 83), (84, 86, 87, 85), (86, 88, 89, 87), (88, 90, 91, 89), (90, 92, 93, 91), (92, 94, 95, 93), (94, 96, 97, 95), (96, 98, 99, 97), (98, 100, 101, 99), (100, 102, 103, 101), (102, 104, 105, 103), (106, 107, 108, 104), (104, 108, 109, 110, 107, 106, 111, 105), (106, 112, 113, 111), (112, 114, 115, 113), (114, 116, 117, 115), (116, 118, 119, 117), (118, 64, 67, 119), (118, 116, 114, 112, 106, 104, 102, 100, 98, 96, 94, 92, 90, 88, 86, 84, 82, 76, 74, 72, 70, 68, 65, 64), (120, 79, 78, 121), (122, 107, 110, 123), (124, 109, 108, 125), (126, 81, 80, 127), (115, 117, 71), (108, 107, 122, 125), (110, 109, 124, 123), (127, 80, 79, 120), (78, 81, 126, 121), (117, 119, 69), (119, 67, 66), (85, 103, 83), (113, 115, 71), (113, 71, 73), (111, 113, 75), (71, 117, 69), (105, 111, 75), (105, 75, 77), (103, 105, 77), (103, 77, 83), (101, 103, 85), (69, 119, 66), (99, 101, 85), (99, 85, 87), (97, 99, 89), (75, 113, 73), (95, 97, 89), (95, 89, 91), (93, 95, 91), (89, 99, 87), (11, 15, 125, 122), (62, 63, 126, 127), (60, 62, 127, 120), (15, 13, 124, 125), (61, 60, 120, 121), (63, 61, 121, 126), (13, 9, 123, 124), (9, 11, 122, 123)])
_uv = me_cylinder_002.uv_layers.new(name='UVMap')
_uv.uv.foreach_set('vector', [1.0, 0.5, 1.0, 1.0, 0.9583, 1.0, 0.9583, 0.5, 0.9583, 0.5, 0.9583, 1.0, 0.9167, 1.0, 0.9167, 0.5, 0.9167, 0.5, 0.9167, 1.0, 0.875, 1.0, 0.875, 0.5, 0.875, 0.5, 0.875, 1.0, 0.8333, 1.0, 0.8333, 0.5, 0.8333, 0.5, 0.8333, 1.0, 0.7917, 1.0, 0.7917, 0.5, 0.7917, 0.5, 0.7917, 1.0, 0.75, 1.0, 0.75, 0.5, 0.7467, 0.525, 0.75, 0.5, 0.75, 1.0, 0.7083, 1.0, 0.7083, 0.5, 0.7147, 0.525, 0.7147, 0.725, 0.7467, 0.725, 0.7147, 0.525, 0.7083, 0.5, 0.75, 0.5, 0.7467, 0.525, 0.7083, 0.5, 0.7083, 1.0, 0.6667, 1.0, 0.6667, 0.5, 0.6667, 0.5, 0.6667, 1.0, 0.625, 1.0, 0.625, 0.5, 0.625, 0.5, 0.625, 1.0, 0.5833, 1.0, 0.5833, 0.5, 0.5833, 0.5, 0.5833, 1.0, 0.5417, 1.0, 0.5417, 0.5, 0.5417, 0.5, 0.5417, 1.0, 0.5, 1.0, 0.5, 0.5, 0.5, 0.5, 0.5, 1.0, 0.4583, 1.0, 0.4583, 0.5, 0.4583, 0.5, 0.4583, 1.0, 0.4167, 1.0, 0.4167, 0.5, 0.4167, 0.5, 0.4167, 1.0, 0.375, 1.0, 0.375, 0.5, 0.375, 0.5, 0.375, 1.0, 0.3333, 1.0, 0.3333, 0.5, 0.3333, 0.5, 0.3333, 1.0, 0.2917, 1.0, 0.2917, 0.5, 0.2917, 0.5, 0.2917, 1.0, 0.25, 1.0, 0.25, 0.5, 0.2083, 0.5, 0.25, 0.5, 0.2436, 0.525, 0.2117, 0.525, 0.25, 0.5, 0.25, 1.0, 0.2083, 1.0, 0.2083, 0.5, 0.2117, 0.525, 0.2117, 0.725, 0.2436, 0.725, 0.2436, 0.525, 0.2083, 0.5, 0.2083, 1.0, 0.1667, 1.0, 0.1667, 0.5, 0.1667, 0.5, 0.1667, 1.0, 0.125, 1.0, 0.125, 0.5, 0.125, 0.5, 0.125, 1.0, 0.08333, 1.0, 0.08333, 0.5, 0.08333, 0.5, 0.08333, 1.0, 0.04167, 1.0, 0.04167, 0.5, 0.04167, 0.5, 0.04167, 1.0, -1.863e-07, 1.0, -1.863e-07, 0.5, 0.6879, 0.4818, 0.75, 0.49, 0.8121, 0.4818, 0.87, 0.4578, 0.9197, 0.4197, 0.9578, 0.37, 0.9818, 0.3121, 0.99, 0.25, 0.9818, 0.1879, 0.9578, 0.13, 0.9197, 0.08029, 0.87, 0.04215, 0.8121, 0.01818, 0.75, 0.01, 0.6879, 0.01818, 0.63, 0.04215, 0.5803, 0.08029, 0.5422, 0.13, 0.5182, 0.1879, 0.51, 0.25, 0.5182, 0.3121, 0.5422, 0.37, 0.5803, 0.4197, 0.63, 0.4578, 0.625, 0.4133, 0.375, 0.4133, 0.375, 0.414, 0.625, 0.414, 0.375, 0.375, 0.625, 0.375, 0.625, 0.3371, 0.375, 0.3371, 0.625, 0.875, 0.375, 0.875, 0.375, 0.9129, 0.625, 0.9129, 0.375, 0.8367, 0.625, 0.8367, 0.625, 0.836, 0.375, 0.836, 0.0, 0.0, 0.0, 0.0, 0.0, 0.0, 0.2121, 0.75, 0.25, 0.75, 0.25, 0.5, 0.2121, 0.5, 0.7879, 0.5, 0.75, 0.5, 0.75, 0.75, 0.7879, 0.75, 0.7117, 0.75, 0.7117, 0.5, 0.711, 0.5, 0.711, 0.75, 0.289, 0.5, 0.2883, 0.5, 0.2883, 0.75, 0.289, 0.75, 0.0, 0.0, 0.0, 0.0, 0.0, 0.0, 0.0, 0.0, 0.0, 0.0, 0.0, 0.0, 0.0, 0.0, 0.0, 0.0, 0.0, 0.0, 0.0, 0.0, 0.0, 0.0, 0.0, 0.0, 0.0, 0.0, 0.0, 0.0, 0.0, 0.0, 0.0, 0.0, 0.0, 0.0, 0.0, 0.0, 0.0, 0.0, 0.0, 0.0, 0.0, 0.0, 0.0, 0.0, 0.0, 0.0, 0.0, 0.0, 0.0, 0.0, 0.0, 0.0, 0.0, 0.0, 0.0, 0.0, 0.0, 0.0, 0.0, 0.0, 0.0, 0.0, 0.0, 0.0, 0.0, 0.0, 0.0, 0.0, 0.0, 0.0, 0.0, 0.0, 0.0, 0.0, 0.0, 0.0, 0.0, 0.0, 0.0, 0.0, 0.0, 0.0, 0.0, 0.0, 0.0, 0.0, 0.0, 0.0, 0.0, 0.0, 0.0, 0.0, 0.0, 0.0, 0.0, 0.0, 0.0, 0.0, 0.0, 0.0, 0.0, 0.0, 0.0, 0.0, 0.0, 0.0, 0.0, 0.0, 0.0, 0.0, 0.0, 0.0, 0.0, 0.0, 0.0, 0.0, 0.0, 0.0, 0.0, 0.0, 0.0, 0.0, 0.0, 0.0, 0.0, 0.0, 1.0, 0.5, 0.9583, 0.5, 0.9583, 1.0, 1.0, 1.0, 0.9583, 0.5, 0.9167, 0.5, 0.9167, 1.0, 0.9583, 1.0, 0.9167, 0.5, 0.875, 0.5, 0.875, 1.0, 0.9167, 1.0, 0.875, 0.5, 0.8333, 0.5, 0.8333, 1.0, 0.875, 1.0, 0.8333, 0.5, 0.7917, 0.5, 0.7917, 1.0, 0.8333, 1.0, 0.7917, 0.5, 0.75, 0.5, 0.75, 1.0, 0.7917, 1.0, 0.7467, 0.525, 0.7467, 0.725, 0.7147, 0.725, 0.7147, 0.525, 0.7083, 0.5, 0.7083, 1.0, 0.75, 1.0, 0.75, 0.5, 0.7147, 0.525, 0.7467, 0.525, 0.75, 0.5, 0.7083, 0.5, 0.7083, 0.5, 0.6667, 0.5, 0.6667, 1.0, 0.7083, 1.0, 0.6667, 0.5, 0.625, 0.5, 0.625, 1.0, 0.6667, 1.0, 0.625, 0.5, 0.5833, 0.5, 0.5833, 1.0, 0.625, 1.0, 0.5833, 0.5, 0.5417, 0.5, 0.5417, 1.0, 0.5833, 1.0, 0.5417, 0.5, 0.5, 0.5, 0.5, 1.0, 0.5417, 1.0, 0.5, 0.5, 0.4583, 0.5, 0.4583, 1.0, 0.5, 1.0, 0.4583, 0.5, 0.4167, 0.5, 0.4167, 1.0, 0.4583, 1.0, 0.4167, 0.5, 0.375, 0.5, 0.375, 1.0, 0.4167, 1.0, 0.375, 0.5, 0.3333, 0.5, 0.3333, 1.0, 0.375, 1.0, 0.3333, 0.5, 0.2917, 0.5, 0.2917, 1.0, 0.3333, 1.0, 0.2917, 0.5, 0.25, 0.5, 0.25, 1.0, 0.2917, 1.0, 0.2083, 0.5, 0.2117, 0.525, 0.2436, 0.525, 0.25, 0.5, 0.25, 0.5, 0.2436, 0.525, 0.2436, 0.725, 0.2117, 0.725, 0.2117, 0.525, 0.2083, 0.5, 0.2083, 1.0, 0.25, 1.0, 0.2083, 0.5, 0.1667, 0.5, 0.1667, 1.0, 0.2083, 1.0, 0.1667, 0.5, 0.125, 0.5, 0.125, 1.0, 0.1667, 1.0, 0.125, 0.5, 0.08333, 0.5, 0.08333, 1.0, 0.125, 1.0, 0.08333, 0.5, 0.04167, 0.5, 0.04167, 1.0, 0.08333, 1.0, 0.04167, 0.5, -1.863e-07, 0.5, -1.863e-07, 1.0, 0.04167, 1.0, 0.6879, 0.4818, 0.63, 0.4578, 0.5803, 0.4197, 0.5422, 0.37, 0.5182, 0.3121, 0.51, 0.25, 0.5182, 0.1879, 0.5422, 0.13, 0.5803, 0.08029, 0.63, 0.04215, 0.6879, 0.01818, 0.75, 0.01, 0.8121, 0.01818, 0.87, 0.04215, 0.9197, 0.08029, 0.9578, 0.13, 0.9818, 0.1879, 0.99, 0.25, 0.9818, 0.3121, 0.9578, 0.37, 0.9197, 0.4197, 0.87, 0.4578, 0.8121, 0.4818, 0.75, 0.49, 0.625, 0.4133, 0.625, 0.414, 0.375, 0.414, 0.375, 0.4133, 0.375, 0.375, 0.375, 0.3371, 0.625, 0.3371, 0.625, 0.375, 0.625, 0.875, 0.625, 0.9129, 0.375, 0.9129, 0.375, 0.875, 0.375, 0.8367, 0.375, 0.836, 0.625, 0.836, 0.625, 0.8367, 0.0, 0.0, 0.0, 0.0, 0.0, 0.0, 0.2121, 0.75, 0.2121, 0.5, 0.25, 0.5, 0.25, 0.75, 0.7879, 0.5, 0.7879, 0.75, 0.75, 0.75, 0.75, 0.5, 0.7117, 0.75, 0.711, 0.75, 0.711, 0.5, 0.7117, 0.5, 0.289, 0.5, 0.289, 0.75, 0.2883, 0.75, 0.2883, 0.5, 0.0, 0.0, 0.0, 0.0, 0.0, 0.0, 0.0, 0.0, 0.0, 0.0, 0.0, 0.0, 0.0, 0.0, 0.0, 0.0, 0.0, 0.0, 0.0, 0.0, 0.0, 0.0, 0.0, 0.0, 0.0, 0.0, 0.0, 0.0, 0.0, 0.0, 0.0, 0.0, 0.0, 0.0, 0.0, 0.0, 0.0, 0.0, 0.0, 0.0, 0.0, 0.0, 0.0, 0.0, 0.0, 0.0, 0.0, 0.0, 0.0, 0.0, 0.0, 0.0, 0.0, 0.0, 0.0, 0.0, 0.0, 0.0, 0.0, 0.0, 0.0, 0.0, 0.0, 0.0, 0.0, 0.0, 0.0, 0.0, 0.0, 0.0, 0.0, 0.0, 0.0, 0.0, 0.0, 0.0, 0.0, 0.0, 0.0, 0.0, 0.0, 0.0, 0.0, 0.0, 0.0, 0.0, 0.0, 0.0, 0.0, 0.0, 0.0, 0.0, 0.0, 0.0, 0.0, 0.0, 0.0, 0.0, 0.0, 0.0, 0.0, 0.0, 0.0, 0.0, 0.0, 0.0, 0.0, 0.0, 0.0, 0.0, 0.0, 0.0, 0.0, 0.0, 0.0, 0.0, 0.0, 0.0, 0.0, 0.0, 0.0, 0.0, 0.0, 0.0, 0.0, 0.0, 0.25, 0.5, 0.25, 0.75, 0.25, 0.75, 0.25, 0.5, 0.625, 0.8367, 0.375, 0.8367, 0.375, 0.8367, 0.625, 0.8367, 0.7117, 0.5, 0.7117, 0.75, 0.7117, 0.75, 0.7117, 0.5, 0.375, 0.875, 0.625, 0.875, 0.625, 0.875, 0.375, 0.875, 0.375, 0.4133, 0.625, 0.4133, 0.625, 0.4133, 0.375, 0.4133, 0.2883, 0.75, 0.2883, 0.5, 0.2883, 0.5, 0.2883, 0.75, 0.75, 0.75, 0.75, 0.5, 0.75, 0.5, 0.75, 0.75, 0.625, 0.375, 0.375, 0.375, 0.375, 0.375, 0.625, 0.375])
me_cylinder_002.update()

# ---- objects
ob_cube = bpy.data.objects.new('Cube', me_cube_001)
ob_cube_001 = bpy.data.objects.new('Cube.001', me_cube_002)
ob_cube_002 = bpy.data.objects.new('Cube.002', me_cube_003)
ob_cylinder = bpy.data.objects.new('Cylinder', me_cylinder)
ob_cube_003 = bpy.data.objects.new('Cube.003', me_cube_004)
ob_cube_004 = bpy.data.objects.new('Cube.004', me_cube_005)
ob_cube_005 = bpy.data.objects.new('Cube.005', me_cube_006)
ob_cube_006 = bpy.data.objects.new('Cube.006', me_cube_007)
ob_cube_007 = bpy.data.objects.new('Cube.007', me_cube_008)
ob_cylinder_001 = bpy.data.objects.new('Cylinder.001', me_cylinder_002)

# ---- transforms, parenting, visibility, modifiers, constraints
ob_cube.location = (0.0, 0.0, 0.0)
ob_cube.scale = (10.0, 10.0, 0.1)
ob_cube_001.location = (-0.2799, 120.9, 0.0)
ob_cube_001.scale = (64.51, 2.0, 2.0)
ob_cube_001.hide_render = True
ob_cube_002.location = (0.0, 25.0, 0.0)
ob_cube_002.scale = (10.0, 2.1, 2.1)
ob_cube_002.hide_render = True
ob_cylinder.location = (0.0, 50.0, 0.0)
ob_cylinder.rotation_euler = (0.0, 0.0, 0.3927)
ob_cylinder.scale = (15.0, 15.0, 2.1)
ob_cube_003.location = (-15.69, 0.0, 1.643)
ob_cube_003.scale = (18.14, 10.0, 0.1)
ob_cube_004.location = (19.19, 0.0, 1.619)
ob_cube_004.scale = (18.14, 10.0, 0.1)
ob_cube_005.location = (0.0, -45.19, 0.0)
ob_cube_005.scale = (10.0, 10.0, 0.1)
ob_cube_006.location = (-15.69, -45.19, 16.51)
ob_cube_006.scale = (18.14, 10.0, 0.1)
ob_cube_007.location = (19.19, -45.19, 1.619)
ob_cube_007.scale = (18.14, 10.0, 0.1)
ob_cylinder_001.location = (0.0, 85.0, 2.5)
ob_cylinder_001.rotation_euler = (0.0, 0.0, 0.1309)
ob_cylinder_001.scale = (20.0, 20.0, 5.0)

# ---- collection membership
col_collection.objects.link(ob_cube)
col_collection.objects.link(ob_cube_001)
col_collection.objects.link(ob_cube_002)
col_collection.objects.link(ob_cylinder)
col_collection.objects.link(ob_cube_003)
col_collection.objects.link(ob_cube_004)
col_collection.objects.link(ob_cube_005)
col_collection.objects.link(ob_cube_006)
col_collection.objects.link(ob_cube_007)
col_collection.objects.link(ob_cylinder_001)

# ---- scene / render settings (as saved in the file)
scene.frame_start = 1; scene.frame_end = 250; scene.frame_set(1)
scene.render.engine = 'BLENDER_EEVEE_NEXT'
scene.cycles.sampling_pattern = 'TABULATED_SOBOL'
bpy.context.view_layer.update()

# ---- added for rendering (the .blend has no active camera and no usable light): camera, sun
cam_auto = bpy.data.cameras.new('AutoCamera')
cam_auto.lens = 50.0
cam_auto.sensor_width = 36.0
cam_auto.clip_end = 2844.37
ob_auto_camera = bpy.data.objects.new('AutoCamera', cam_auto)
scene.collection.objects.link(ob_auto_camera)
ob_auto_camera.location = (162.073, -170.966, 138.359)
ob_auto_camera.rotation_euler = (1.09748, -7.21219e-08, 0.694738)
scene.camera = ob_auto_camera
light_auto_sun = bpy.data.lights.new('AutoSun', 'SUN')
light_auto_sun.energy = 3.0
light_auto_sun.angle = 0.0523599
ob_auto_sun = bpy.data.objects.new('AutoSun', light_auto_sun)
scene.collection.objects.link(ob_auto_sun)
ob_auto_sun.rotation_euler = (0.872665, 0.174533, 0.523599)
bpy.context.view_layer.update()
